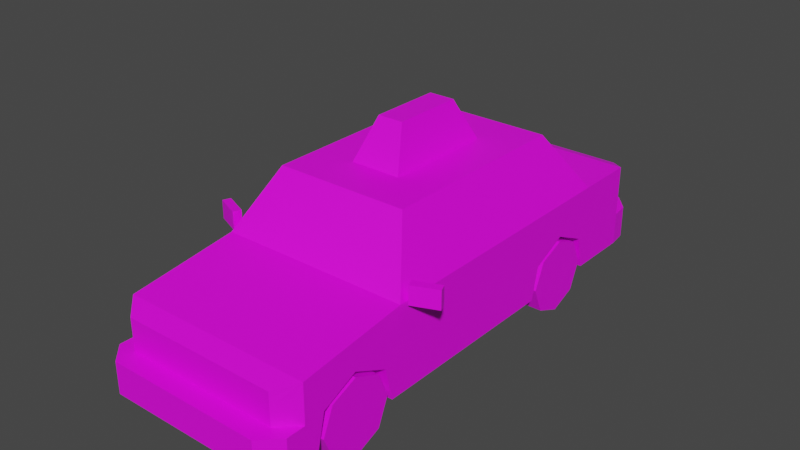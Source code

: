 # Source: Veh_Taxi.blend  (saved by Blender 2.90.8; exported with 4.5.12 LTS)
import bpy
from mathutils import Matrix  # noqa: F401  (used for matrix-valued properties, if any)

bpy.ops.wm.read_factory_settings(use_empty=True)
scene = bpy.context.scene
scene.name = 'Scene'

# ---- collections
col_collection = bpy.data.collections.new('Collection'); scene.collection.children.link(col_collection)

# ---- images (referenced by path relative to the original .blend; pixels are not part of the script)
import os
ASSET_DIR = os.environ.get("B2B_ASSET_DIR", "")  # directory of the original .blend (textures are referenced by path, not embedded)
HERE = os.path.dirname(os.path.abspath(__file__))  # packed textures are extracted next to this script under _unpacked/

def load_image(name, relpath, width, height, colorspace="sRGB"):
    """Load a texture the original file referenced (path relative to the .blend, or extracted next to this script)."""
    p = next((c for c in (os.path.join(HERE, relpath), os.path.join(ASSET_DIR, relpath)) if relpath and os.path.exists(c)), "")
    if p:
        img = bpy.data.images.load(p, check_existing=True)
        img.name = name
    else:  # same state as the original file: an image datablock whose file is absent (Cycles renders it pink)
        img = bpy.data.images.new(name, width, height)
        img.source = "FILE"
        img.filepath = "//" + (relpath or name)
    img.colorspace_settings.name = colorspace
    return img
img_city_vehicles_pallete_png_034 = load_image('city_vehicles_pallete.png.034', 'city_vehicles_pallete.png', 1024, 1024, 'sRGB')

# ---- materials (node trees are filled in below, after node groups)
mat_material_035 = bpy.data.materials.new('Material.035')
mat_material_035.use_transparent_shadow = False

# ---- material node trees
mat_material_035.use_nodes = True; mat_material_035.node_tree.nodes.clear()
_N = mat_material_035.node_tree.nodes; _L = mat_material_035.node_tree.links
n0 = _N.new('ShaderNodeBsdfPrincipled'); n0.name = 'Principled BSDF'; n0.location = (10, 300)
n0.distribution = 'GGX'
n0.subsurface_method = 'BURLEY'
n0.inputs[3].default_value = 1.45
n0.inputs[27].default_value = (0.0, 0.0, 0.0, 1.0)
n0.inputs[28].default_value = 1.0
n1 = _N.new('ShaderNodeOutputMaterial'); n1.name = 'Material Output'; n1.location = (300, 300)
n2 = _N.new('ShaderNodeTexImage'); n2.name = 'Image Texture'; n2.location = (-302, 88)
n2.image = img_city_vehicles_pallete_png_034
n2.interpolation = 'Closest'
_L.new(n0.outputs[0], n1.inputs[0])
_L.new(n2.outputs[0], n0.inputs[0])
n1.is_active_output = True

# ---- world
world_world = bpy.data.worlds.new('World'); scene.world = world_world
world_world.use_nodes = True; world_world.node_tree.nodes.clear()
_N = world_world.node_tree.nodes; _L = world_world.node_tree.links
n0 = _N.new('ShaderNodeOutputWorld'); n0.name = 'World Output'; n0.location = (300, 300)
n1 = _N.new('ShaderNodeBackground'); n1.name = 'Background'; n1.location = (10, 300)
n1.inputs[0].default_value = (0.05088, 0.05088, 0.05088, 1.0)
_L.new(n1.outputs[0], n0.inputs[0])
n0.is_active_output = True
world_world.color = (0.05088, 0.05088, 0.05088)
world_world.use_sun_shadow = False
world_world.sun_shadow_jitter_overblur = 0.0

# ---- meshes
me_plane_181 = bpy.data.meshes.new('Plane.181')
me_plane_181.from_pydata([(0.3232, 0.4233, 0.3099), (0.3232, 0.5976, 0.3917), (0.3232, 0.7718, 0.3099), (0.3232, -0.9888, 0.3099), (0.3232, -0.8145, 0.3917), (0.3232, -0.6402, 0.3099), (0.437, -0.5375, 0.5838), (0.4743, -0.5521, 0.1466), (0.4743, 0.82, 0.5607), (0.4743, 0.82, 0.1466), (0.3157, -0.382, 0.8299), (0.3303, 0.62, 0.853), (0.4743, 1.122, 0.5607), (0.3859, 1.211, 0.5304), (0.3859, 1.211, 0.1466), (0.4743, 1.122, 0.1466), (0.3863, -1.176, 0.4597), (0.4743, -1.089, 0.4925), (0.4743, -1.089, 0.1466), (0.3863, -1.176, 0.1466), (0.4743, 1.122, 0.3075), (0.3859, 1.211, 0.3075), (0.4622, 1.212, 0.1466), (0.3859, 1.3, 0.1466), (0.4622, 1.212, 0.3075), (0.3859, 1.3, 0.3075), (0.4743, -1.089, 0.3018), (0.3863, -1.176, 0.3018), (0.3863, -1.271, 0.3018), (0.3863, -1.271, 0.1466), (0.4743, -1.183, 0.1466), (0.4743, -1.183, 0.3018), (0.3303, -0.3675, 0.853), (0.4743, -0.5521, 0.5607), (0.4743, -0.8145, 0.3917), (0.4743, -0.6402, 0.3099), (0.4743, -0.9888, 0.3099), (0.3232, -0.8145, 0.1466), (0.3232, -0.6031, 0.1466), (0.4743, -0.6031, 0.1466), (0.3232, -1.026, 0.1466), (0.4743, -1.026, 0.1466), (0.4743, 0.5976, 0.3917), (0.4743, 0.7718, 0.3099), (0.4743, 0.4233, 0.3099), (0.3232, 0.5976, 0.1466), (0.3232, 0.809, 0.1466), (0.4743, 0.809, 0.1466), (0.3232, 0.3862, 0.1466), (0.4743, 0.3862, 0.1466), (0.3863, -1.176, 0.422), (0.3863, -1.176, 0.3464), (0.2288, -1.176, 0.422), (0.1961, -1.176, 0.3464), (0.1902, -1.176, 0.422), (0.1754, -1.176, 0.3464), (0.4365, -1.126, 0.422), (0.4365, -1.126, 0.3464), (0.4743, 0.5748, 0.5607), (0.3303, 0.3967, 0.853), (0.4743, 0.01228, 0.5607), (0.3303, 0.06276, 0.853), (0.4618, -0.51, 0.5861), (0.4618, -0.003836, 0.5861), (0.3428, 0.03789, 0.8276), (0.3428, -0.3574, 0.8276), (0.3428, 0.08131, 0.8276), (0.4618, 0.03959, 0.5861), (0.4618, 0.5312, 0.5861), (0.3428, 0.3841, 0.8276), (0.3154, 0.6352, 0.8308), (0.4376, 0.8049, 0.5829), (0.4743, 0.01228, 0.1466), (0.3859, 1.211, 0.3598), (0.3859, 1.211, 0.4915), (0.2919, 1.211, 0.4408), (0.2919, 1.211, 0.3598), (0.4308, 1.166, 0.3598), (0.4308, 1.166, 0.4915), (0.2919, 1.211, 0.3923), (0.4308, 1.166, 0.3923), (0.3859, 1.211, 0.3923), (0.05379, 1.211, 0.4501), (0.05379, 1.211, 0.3786), (0.1758, 1.211, 0.4605), (0.1129, 1.211, 0.366), (0.4092, -1.154, 0.422), (0.4092, -1.154, 0.3464), (0.4743, 0.01228, 0.3678), (0.4743, 0.01228, 0.3066), (0.4743, 0.3707, 0.3678), (0.4743, 0.3707, 0.3066), (0.4743, -0.5342, 0.3678), (0.4743, -0.5342, 0.3058), (0.06675, -1.271, 0.2691), (0.06675, -1.271, 0.1872), (-0.3232, 0.4233, 0.3099), (-0.3232, 0.5976, 0.3917), (-0.3232, 0.7718, 0.3099), (-0.3232, -0.9888, 0.3099), (-0.3232, -0.8145, 0.3917), (-0.3232, -0.6402, 0.3099), (-0.437, -0.5375, 0.5838), (-0.4743, -0.5521, 0.1466), (-0.4743, 0.82, 0.5607), (-0.4743, 0.82, 0.1466), (-0.3157, -0.382, 0.8299), (-0.3303, 0.62, 0.853), (0.0, -0.5521, 0.5607), (0.0, -0.3675, 0.853), (0.0, 0.82, 0.5607), (0.0, 1.211, 0.5304), (0.0, 0.62, 0.853), (0.0, 1.211, 0.1466), (0.0, -1.176, 0.4597), (0.0, -1.176, 0.1466), (0.0, -0.5521, 0.1466), (0.0, 0.82, 0.1466), (-0.4743, 1.122, 0.5607), (-0.3859, 1.211, 0.5304), (-0.3859, 1.211, 0.1466), (-0.4743, 1.122, 0.1466), (-0.3863, -1.176, 0.4597), (-0.4743, -1.089, 0.4925), (-0.4743, -1.089, 0.1466), (-0.3863, -1.176, 0.1466), (-0.4743, 1.122, 0.3075), (-0.3859, 1.211, 0.3075), (0.0, 1.211, 0.3075), (-0.4622, 1.212, 0.1466), (-0.3859, 1.3, 0.1466), (-0.4622, 1.212, 0.3075), (0.0, 1.3, 0.1466), (-0.3859, 1.3, 0.3075), (0.0, 1.3, 0.3075), (0.0, -1.176, 0.3018), (-0.4743, -1.089, 0.3018), (-0.3863, -1.176, 0.3018), (0.0, -1.271, 0.3018), (0.0, -1.271, 0.1466), (-0.3863, -1.271, 0.3018), (-0.3863, -1.271, 0.1466), (-0.4743, -1.183, 0.1466), (-0.4743, -1.183, 0.3018), (0.0, -1.089, 0.4925), (-0.3303, -0.3675, 0.853), (-0.4743, -0.5521, 0.5607), (0.0, -0.382, 0.8299), (0.0, -0.5375, 0.5838), (0.0, 1.122, 0.5607), (-0.4743, -0.8145, 0.3917), (-0.4743, -0.6402, 0.3099), (-0.4743, -0.9888, 0.3099), (-0.3232, -0.8145, 0.1466), (-0.3232, -0.6031, 0.1466), (-0.4743, -0.6031, 0.1466), (-0.3232, -1.026, 0.1466), (-0.4743, -1.026, 0.1466), (-0.4743, 0.5976, 0.3917), (-0.4743, 0.7718, 0.3099), (-0.4743, 0.4233, 0.3099), (-0.3232, 0.5976, 0.1466), (-0.3232, 0.809, 0.1466), (-0.4743, 0.809, 0.1466), (-0.3232, 0.3862, 0.1466), (-0.4743, 0.3862, 0.1466), (-0.3863, -1.176, 0.422), (-0.3863, -1.176, 0.3464), (-0.2288, -1.176, 0.422), (-0.1961, -1.176, 0.3464), (0.0, -1.176, 0.422), (0.0, -1.176, 0.3464), (-0.1902, -1.176, 0.422), (-0.1754, -1.176, 0.3464), (-0.4365, -1.126, 0.422), (-0.4365, -1.126, 0.3464), (-0.4743, 0.5748, 0.5607), (-0.3303, 0.3967, 0.853), (-0.4743, 0.01228, 0.5607), (-0.3303, 0.06276, 0.853), (-0.4618, -0.51, 0.5861), (-0.4618, -0.003836, 0.5861), (-0.3428, 0.03789, 0.8276), (-0.3428, -0.3574, 0.8276), (-0.3428, 0.08131, 0.8276), (-0.4618, 0.03959, 0.5861), (-0.4618, 0.5312, 0.5861), (-0.3428, 0.3841, 0.8276), (-0.3154, 0.6352, 0.8308), (-0.4376, 0.8049, 0.5829), (0.0, 0.8049, 0.5829), (0.0, 0.6352, 0.8308), (-0.4743, 0.01228, 0.1466), (-0.3859, 1.211, 0.3598), (-0.3859, 1.211, 0.4915), (-0.2919, 1.211, 0.4408), (-0.2919, 1.211, 0.3598), (-0.4308, 1.166, 0.3598), (-0.4308, 1.166, 0.4915), (-0.2919, 1.211, 0.3923), (-0.4308, 1.166, 0.3923), (-0.3859, 1.211, 0.3923), (-6.281e-10, 1.211, 0.3786), (-6.281e-10, 1.211, 0.4501), (-0.05379, 1.211, 0.4501), (-0.05379, 1.211, 0.3786), (0.0, 1.211, 0.4605), (0.0, 1.211, 0.366), (-0.1758, 1.211, 0.4605), (-0.1129, 1.211, 0.366), (-0.4092, -1.154, 0.422), (-0.4092, -1.154, 0.3464), (-0.4743, 0.01228, 0.3678), (-0.4743, 0.01228, 0.3066), (-0.4743, 0.3707, 0.3678), (-0.4743, 0.3707, 0.3066), (-0.4743, -0.5342, 0.3678), (-0.4743, -0.5342, 0.3058), (0.0, -1.271, 0.2691), (0.0, -1.271, 0.1872), (-0.06675, -1.271, 0.2691), (-0.06675, -1.271, 0.1872), (-0.1265, -0.1506, 0.8508), (-0.06342, -0.04859, 1.052), (-0.1265, 0.4032, 0.8508), (-0.06342, 0.3012, 1.052), (0.1265, -0.1506, 0.8508), (0.06342, -0.04859, 1.052), (0.1265, 0.4032, 0.8508), (0.06342, 0.3012, 1.052), (-0.4899, -0.5238, 0.5516), (-0.4899, -0.5238, 0.6416), (-0.4745, -0.4863, 0.5516), (-0.4745, -0.4863, 0.6416), (-0.6115, -0.4738, 0.5516), (-0.6115, -0.4738, 0.6416), (-0.5961, -0.4363, 0.5516), (-0.5961, -0.4363, 0.6416), (0.4899, -0.5238, 0.5516), (0.4899, -0.5238, 0.6416), (0.4745, -0.4863, 0.5516), (0.4745, -0.4863, 0.6416), (0.6115, -0.4738, 0.5516), (0.6115, -0.4738, 0.6416), (0.5961, -0.4363, 0.5516), (0.5961, -0.4363, 0.6416)], [], [(0, 1, 42, 44), (1, 2, 43, 42), (2, 46, 47, 43), (3, 4, 34, 36), (4, 5, 35, 34), (5, 38, 39, 35), (26, 27, 28, 31), (33, 7, 72, 89, 93, 92, 88, 60), (12, 13, 111, 149), (62, 63, 64, 65), (6, 10, 147, 148), (32, 61, 59, 11, 112, 109), (17, 26, 18, 41, 36, 34, 35, 39, 7, 33), (70, 71, 190, 191), (14, 15, 9, 117, 113), (8, 9, 15, 20, 12), (9, 47, 46, 45, 48, 49, 72, 7, 116, 117), (21, 20, 24, 25), (13, 74, 75, 79, 76, 73, 21, 128, 207, 85, 84, 206, 111), (16, 50, 86, 56, 57, 87, 51, 27, 26, 17), (17, 33, 108, 144), (20, 21, 73, 77, 80, 78, 74, 13, 12), (20, 15, 22, 24), (23, 25, 24, 22), (134, 25, 23, 132), (15, 14, 23, 22), (128, 21, 25, 134), (14, 113, 132, 23), (29, 28, 138, 218, 94, 95, 219, 139), (115, 19, 29, 139), (135, 27, 51, 53, 52, 50, 16, 114, 170, 54, 55, 171), (31, 28, 29, 30), (18, 26, 31, 30), (27, 135, 138, 28), (19, 18, 30, 29), (16, 17, 144, 114), (10, 6, 33, 32), (147, 10, 32, 109), (6, 148, 108, 33), (8, 12, 149, 110), (37, 3, 40), (37, 4, 3), (37, 5, 4), (40, 3, 36, 41), (38, 5, 37), (45, 0, 48), (45, 1, 0), (45, 2, 1), (48, 0, 44, 49), (46, 2, 45), (7, 39, 38, 37, 40, 41, 18, 19, 115, 116), (50, 52, 53, 51), (171, 55, 54, 170), (51, 87, 86, 50), (59, 58, 8, 11), (66, 67, 68, 69), (33, 60, 63, 62), (60, 61, 64, 63), (61, 32, 65, 64), (32, 33, 62, 65), (61, 60, 67, 66), (60, 58, 68, 67), (58, 59, 69, 68), (59, 61, 66, 69), (11, 8, 71, 70), (8, 110, 190, 71), (112, 11, 70, 191), (60, 88, 90, 91, 89, 72, 49, 44, 42, 43, 47, 9, 8, 58), (73, 76, 79, 81), (74, 78, 80, 81), (81, 79, 75, 74), (81, 80, 77, 73), (203, 82, 83, 202), (206, 84, 85, 207, 202, 83, 82, 203), (86, 87, 57, 56), (89, 91, 90, 88), (88, 92, 93, 89), (219, 95, 94, 218), (96, 160, 158, 97), (97, 158, 159, 98), (98, 159, 163, 162), (99, 152, 150, 100), (100, 150, 151, 101), (101, 151, 155, 154), (136, 143, 140, 137), (146, 178, 212, 216, 217, 213, 192, 103), (118, 149, 111, 119), (180, 183, 182, 181), (102, 148, 147, 106), (145, 109, 112, 107, 177, 179), (123, 146, 103, 155, 151, 150, 152, 157, 124, 136), (188, 191, 190, 189), (120, 113, 117, 105, 121), (104, 118, 126, 121, 105), (105, 117, 116, 103, 192, 165, 164, 161, 162, 163), (127, 133, 131, 126), (119, 111, 206, 208, 209, 207, 128, 127, 193, 196, 199, 195, 194), (122, 123, 136, 137, 167, 211, 175, 174, 210, 166), (123, 144, 108, 146), (126, 118, 119, 194, 198, 200, 197, 193, 127), (126, 131, 129, 121), (130, 129, 131, 133), (134, 132, 130, 133), (121, 129, 130, 120), (128, 134, 133, 127), (120, 130, 132, 113), (141, 139, 219, 221, 220, 218, 138, 140), (115, 139, 141, 125), (135, 171, 173, 172, 170, 114, 122, 166, 168, 169, 167, 137), (143, 142, 141, 140), (124, 142, 143, 136), (137, 140, 138, 135), (125, 141, 142, 124), (122, 114, 144, 123), (106, 145, 146, 102), (147, 109, 145, 106), (102, 146, 108, 148), (104, 110, 149, 118), (153, 156, 99), (153, 99, 100), (153, 100, 101), (156, 157, 152, 99), (154, 153, 101), (161, 164, 96), (161, 96, 97), (161, 97, 98), (164, 165, 160, 96), (162, 161, 98), (103, 116, 115, 125, 124, 157, 156, 153, 154, 155), (166, 167, 169, 168), (171, 170, 172, 173), (167, 166, 210, 211), (177, 107, 104, 176), (184, 187, 186, 185), (146, 180, 181, 178), (178, 181, 182, 179), (179, 182, 183, 145), (145, 183, 180, 146), (179, 184, 185, 178), (178, 185, 186, 176), (176, 186, 187, 177), (177, 187, 184, 179), (107, 188, 189, 104), (104, 189, 190, 110), (112, 191, 188, 107), (178, 176, 104, 105, 163, 159, 158, 160, 165, 192, 213, 215, 214, 212), (193, 201, 199, 196), (194, 201, 200, 198), (201, 194, 195, 199), (201, 193, 197, 200), (203, 202, 205, 204), (206, 203, 204, 205, 202, 207, 209, 208), (210, 174, 175, 211), (213, 212, 214, 215), (212, 213, 217, 216), (219, 218, 220, 221), (222, 223, 225, 224), (224, 225, 229, 228), (228, 229, 227, 226), (226, 227, 223, 222), (224, 228, 226, 222), (229, 225, 223, 227), (230, 232, 233, 231), (232, 236, 237, 233), (236, 234, 235, 237), (234, 230, 231, 235), (232, 230, 234, 236), (237, 235, 231, 233), (238, 239, 241, 240), (240, 241, 245, 244), (244, 245, 243, 242), (242, 243, 239, 238), (240, 244, 242, 238), (245, 241, 239, 243)])
_uv = me_plane_181.uv_layers.new(name='UVMap')
_uv.uv.foreach_set('vector', [0.2283, 0.04167, 0.2283, 0.04045, 0.2294, 0.04045, 0.2294, 0.04167, 0.2283, 0.04045, 0.2283, 0.03922, 0.2294, 0.03922, 0.2294, 0.04045, 0.2093, 0.05338, 0.2093, 0.05449, 0.2083, 0.05449, 0.2083, 0.05338, 0.2054, 0.05429, 0.2054, 0.05306, 0.2064, 0.05306, 0.2064, 0.05429, 0.2054, 0.05306, 0.2054, 0.05183, 0.2064, 0.05183, 0.2064, 0.05306, 0.2152, 0.05329, 0.2152, 0.0544, 0.2141, 0.0544, 0.2141, 0.05329, 0.1584, 0.03403, 0.1589, 0.03352, 0.1594, 0.03352, 0.1589, 0.03403, 0.9848, 0.577, 0.9821, 0.577, 0.9821, 0.5734, 0.9832, 0.5734, 0.9832, 0.5769, 0.9836, 0.5769, 0.9836, 0.5734, 0.9848, 0.5734, 0.9886, 0.5776, 0.9892, 0.5781, 0.9892, 0.5806, 0.9886, 0.5806, 0.1146, 0.05518, 0.1146, 0.05148, 0.1164, 0.05117, 0.1164, 0.05406, 0.1215, 0.06276, 0.1196, 0.06187, 0.1196, 0.05956, 0.1215, 0.05956, 0.9867, 0.5714, 0.9867, 0.5687, 0.9867, 0.5665, 0.9867, 0.5651, 0.9888, 0.5651, 0.9888, 0.5714, 0.9844, 0.5805, 0.9831, 0.5805, 0.9821, 0.5805, 0.9821, 0.5801, 0.9832, 0.5798, 0.9837, 0.5787, 0.9832, 0.5776, 0.9821, 0.5774, 0.9821, 0.577, 0.9848, 0.577, 0.1213, 0.05032, 0.123, 0.04943, 0.123, 0.05263, 0.1213, 0.05263, 0.206, 0.0473, 0.2054, 0.04667, 0.2054, 0.04454, 0.2087, 0.04454, 0.2087, 0.0473, 0.9848, 0.5682, 0.9821, 0.5682, 0.9821, 0.5662, 0.9832, 0.5662, 0.9848, 0.5662, 0.2054, 0.04454, 0.2054, 0.04446, 0.2064, 0.04446, 0.2064, 0.04297, 0.2064, 0.04148, 0.2054, 0.04148, 0.2054, 0.03885, 0.2054, 0.03487, 0.2087, 0.03487, 0.2087, 0.04454, 0.1615, 0.05105, 0.1621, 0.05163, 0.1615, 0.05155, 0.1609, 0.05105, 0.9911, 0.5651, 0.9914, 0.5651, 0.9917, 0.5657, 0.992, 0.5657, 0.9922, 0.5657, 0.9922, 0.5651, 0.9925, 0.5651, 0.9925, 0.5676, 0.9922, 0.5676, 0.9922, 0.5668, 0.9916, 0.5664, 0.9916, 0.5676, 0.9911, 0.5676, 0.9842, 0.5811, 0.9839, 0.5811, 0.9839, 0.5809, 0.9839, 0.5807, 0.9834, 0.5807, 0.9834, 0.5809, 0.9835, 0.5811, 0.9832, 0.5811, 0.9831, 0.5805, 0.9844, 0.5805, 0.9901, 0.5776, 0.9867, 0.5776, 0.9867, 0.5745, 0.9901, 0.5745, 0.9832, 0.5662, 0.9832, 0.5656, 0.9835, 0.5656, 0.9835, 0.5659, 0.9837, 0.5659, 0.9844, 0.5659, 0.9844, 0.5656, 0.9846, 0.5656, 0.9848, 0.5662, 0.1517, 0.03415, 0.1507, 0.03415, 0.1507, 0.03357, 0.1518, 0.03357, 0.1508, 0.033, 0.1518, 0.033, 0.1518, 0.03357, 0.1507, 0.03357, 0.1417, 0.0521, 0.1417, 0.04961, 0.1427, 0.04961, 0.1427, 0.0521, 0.2054, 0.04667, 0.206, 0.0473, 0.206, 0.04793, 0.2055, 0.04731, 0.1615, 0.04856, 0.1615, 0.05105, 0.1609, 0.05105, 0.1609, 0.04856, 0.206, 0.0473, 0.2087, 0.0473, 0.2087, 0.04793, 0.206, 0.04793, 0.144, 0.03222, 0.1449, 0.03222, 0.1449, 0.03445, 0.1447, 0.03445, 0.1447, 0.03377, 0.1444, 0.03377, 0.1444, 0.03445, 0.144, 0.03445, 0.2087, 0.03047, 0.206, 0.03047, 0.206, 0.0298, 0.2087, 0.0298, 0.9742, 0.5842, 0.9742, 0.5817, 0.9744, 0.5817, 0.9744, 0.5829, 0.9749, 0.5827, 0.9749, 0.5817, 0.9752, 0.5817, 0.9752, 0.5842, 0.9749, 0.5842, 0.9749, 0.5829, 0.9744, 0.583, 0.9744, 0.5842, 0.1512, 0.03172, 0.1512, 0.03222, 0.1503, 0.03222, 0.1503, 0.03172, 0.1503, 0.03117, 0.1512, 0.03117, 0.1512, 0.03172, 0.1503, 0.03172, 0.1589, 0.03352, 0.1589, 0.03129, 0.1594, 0.03129, 0.1594, 0.03352, 0.206, 0.03047, 0.2054, 0.03109, 0.2054, 0.03042, 0.206, 0.0298, 0.9907, 0.577, 0.9901, 0.5776, 0.9901, 0.5745, 0.9907, 0.5745, 0.9894, 0.5827, 0.991, 0.5834, 0.9912, 0.5837, 0.9892, 0.5828, 0.9894, 0.5806, 0.9894, 0.5827, 0.9892, 0.5828, 0.9892, 0.5806, 0.991, 0.5834, 0.991, 0.5806, 0.9912, 0.5806, 0.9912, 0.5837, 0.9867, 0.5776, 0.9886, 0.5776, 0.9886, 0.5806, 0.9867, 0.5806, 0.2137, 0.0518, 0.2126, 0.05057, 0.2137, 0.05031, 0.2137, 0.0518, 0.212, 0.0518, 0.2126, 0.05057, 0.2137, 0.0518, 0.2126, 0.05303, 0.212, 0.0518, 0.2283, 0.03639, 0.2283, 0.03524, 0.2294, 0.03524, 0.2294, 0.03639, 0.2137, 0.05329, 0.2126, 0.05303, 0.2137, 0.0518, 0.2154, 0.0518, 0.2143, 0.05057, 0.2154, 0.05031, 0.2154, 0.0518, 0.2137, 0.0518, 0.2143, 0.05057, 0.2154, 0.0518, 0.2143, 0.05303, 0.2137, 0.0518, 0.2294, 0.04167, 0.2294, 0.04283, 0.2283, 0.04283, 0.2283, 0.04167, 0.2154, 0.05329, 0.2143, 0.05303, 0.2154, 0.0518, 0.2054, 0.03487, 0.2054, 0.03451, 0.2064, 0.03451, 0.2064, 0.03302, 0.2064, 0.03153, 0.2054, 0.03153, 0.2054, 0.03109, 0.206, 0.03047, 0.2087, 0.03047, 0.2087, 0.03487, 0.9741, 0.5075, 0.9741, 0.5093, 0.9733, 0.5097, 0.9733, 0.5075, 0.1204, 0.04926, 0.1204, 0.04227, 0.1234, 0.04168, 0.1234, 0.04926, 0.9897, 0.5064, 0.9896, 0.5061, 0.9905, 0.5061, 0.9905, 0.5064, 0.9867, 0.5709, 0.9848, 0.5698, 0.9848, 0.5682, 0.9867, 0.5695, 0.1164, 0.05085, 0.1146, 0.05116, 0.1146, 0.04757, 0.1164, 0.04864, 0.9848, 0.577, 0.9848, 0.5734, 0.985, 0.5735, 0.985, 0.5768, 0.9848, 0.5734, 0.9867, 0.5731, 0.9865, 0.5732, 0.985, 0.5735, 0.9867, 0.5731, 0.9867, 0.5758, 0.9865, 0.5758, 0.9865, 0.5732, 0.9867, 0.5758, 0.9848, 0.577, 0.985, 0.5768, 0.9865, 0.5758, 0.9867, 0.5731, 0.9848, 0.5734, 0.985, 0.5732, 0.9865, 0.5729, 0.9848, 0.5734, 0.9848, 0.5698, 0.985, 0.57, 0.985, 0.5732, 0.9848, 0.5698, 0.9867, 0.5709, 0.9865, 0.571, 0.985, 0.57, 0.9867, 0.5709, 0.9867, 0.5731, 0.9865, 0.5729, 0.9865, 0.571, 0.9907, 0.5724, 0.9925, 0.5714, 0.9924, 0.5717, 0.9908, 0.5725, 0.9925, 0.5714, 0.9925, 0.5745, 0.9924, 0.5745, 0.9924, 0.5717, 0.9907, 0.5745, 0.9907, 0.5724, 0.9908, 0.5725, 0.9908, 0.5745, 0.9848, 0.5734, 0.9836, 0.5734, 0.9836, 0.5711, 0.9832, 0.5711, 0.9832, 0.5734, 0.9821, 0.5734, 0.9821, 0.571, 0.9832, 0.5707, 0.9837, 0.5696, 0.9832, 0.5685, 0.9821, 0.5682, 0.9821, 0.5682, 0.9848, 0.5682, 0.9848, 0.5698, 0.8877, 0.5774, 0.8877, 0.5783, 0.8874, 0.5783, 0.8874, 0.5774, 0.9075, 0.5583, 0.9074, 0.5589, 0.906, 0.5589, 0.9061, 0.5583, 0.924, 0.557, 0.924, 0.5583, 0.9233, 0.5583, 0.9226, 0.557, 0.875, 0.5783, 0.875, 0.5787, 0.8747, 0.5787, 0.8747, 0.5783, 0.5143, 0.04099, 0.5143, 0.03023, 0.5196, 0.03023, 0.5196, 0.04099, 0.4125, 0.9485, 0.4125, 0.9349, 0.4198, 0.9398, 0.4198, 0.9485, 0.418, 0.9485, 0.418, 0.9408, 0.4142, 0.9408, 0.4142, 0.9485, 0.8866, 0.5895, 0.8858, 0.5895, 0.8858, 0.5893, 0.8866, 0.5893, 0.1598, 0.04534, 0.1598, 0.03837, 0.161, 0.03837, 0.161, 0.04534, 0.161, 0.04534, 0.161, 0.05595, 0.1598, 0.05595, 0.1598, 0.04534, 0.5102, 0.0439, 0.5102, 0.03484, 0.5143, 0.03484, 0.5143, 0.0439, 0.2283, 0.03278, 0.2294, 0.03278, 0.2294, 0.03401, 0.2283, 0.03401, 0.2283, 0.03401, 0.2294, 0.03401, 0.2294, 0.03524, 0.2283, 0.03524, 0.2071, 0.05337, 0.2082, 0.05337, 0.2082, 0.05448, 0.2071, 0.05448, 0.2294, 0.03922, 0.2283, 0.03922, 0.2283, 0.03799, 0.2294, 0.03799, 0.2294, 0.03799, 0.2283, 0.03799, 0.2283, 0.03676, 0.2294, 0.03676, 0.213, 0.05329, 0.2141, 0.05329, 0.2141, 0.0544, 0.213, 0.0544, 0.1584, 0.02855, 0.1589, 0.02855, 0.1594, 0.02906, 0.1589, 0.02906, 0.9802, 0.5697, 0.9802, 0.5734, 0.979, 0.5734, 0.979, 0.5698, 0.9786, 0.5698, 0.9786, 0.5734, 0.9776, 0.5734, 0.9776, 0.5697, 0.9886, 0.5837, 0.9886, 0.5806, 0.9892, 0.5806, 0.9892, 0.5831, 0.1094, 0.04751, 0.1112, 0.04862, 0.1112, 0.05151, 0.1094, 0.05121, 0.1215, 0.05637, 0.1215, 0.05956, 0.1196, 0.05956, 0.1196, 0.05725, 0.9909, 0.5714, 0.9888, 0.5714, 0.9888, 0.5651, 0.9909, 0.5651, 0.9909, 0.5665, 0.9909, 0.5687, 0.9798, 0.5662, 0.9802, 0.5697, 0.9776, 0.5697, 0.9776, 0.5694, 0.9786, 0.5691, 0.9791, 0.568, 0.9786, 0.5669, 0.9776, 0.5666, 0.9776, 0.5662, 0.9786, 0.5662, 0.1213, 0.05493, 0.1213, 0.05263, 0.123, 0.05263, 0.123, 0.05583, 0.2114, 0.0473, 0.2087, 0.0473, 0.2087, 0.04454, 0.212, 0.04454, 0.212, 0.04667, 0.9802, 0.5786, 0.9802, 0.5805, 0.9786, 0.5805, 0.9776, 0.5805, 0.9776, 0.5786, 0.212, 0.04454, 0.2087, 0.04454, 0.2087, 0.03487, 0.212, 0.03487, 0.212, 0.03885, 0.212, 0.04148, 0.2109, 0.04148, 0.2109, 0.04297, 0.2109, 0.04446, 0.212, 0.04446, 0.1615, 0.04607, 0.1609, 0.04607, 0.1615, 0.04558, 0.1621, 0.0455, 0.9911, 0.57, 0.9911, 0.5676, 0.9916, 0.5676, 0.9916, 0.5687, 0.9922, 0.5683, 0.9922, 0.5676, 0.9925, 0.5676, 0.9925, 0.57, 0.9922, 0.57, 0.9922, 0.5694, 0.992, 0.5694, 0.9917, 0.5694, 0.9914, 0.57, 0.9796, 0.5657, 0.9798, 0.5662, 0.9786, 0.5662, 0.9786, 0.5657, 0.9789, 0.5657, 0.9789, 0.5658, 0.9789, 0.566, 0.9793, 0.566, 0.9794, 0.5658, 0.9794, 0.5657, 0.9901, 0.5714, 0.9901, 0.5745, 0.9867, 0.5745, 0.9867, 0.5714, 0.9925, 0.5706, 0.9909, 0.5706, 0.9911, 0.57, 0.9914, 0.57, 0.9914, 0.5703, 0.992, 0.5703, 0.9922, 0.5703, 0.9922, 0.57, 0.9925, 0.57, 0.1472, 0.04846, 0.1472, 0.04904, 0.1462, 0.04904, 0.1461, 0.04846, 0.1462, 0.04961, 0.1462, 0.04904, 0.1472, 0.04904, 0.1472, 0.04961, 0.1417, 0.0521, 0.1427, 0.0521, 0.1427, 0.05459, 0.1417, 0.05459, 0.212, 0.04667, 0.2119, 0.04731, 0.2114, 0.04793, 0.2114, 0.0473, 0.1615, 0.04856, 0.1609, 0.04856, 0.1609, 0.04607, 0.1615, 0.04607, 0.2114, 0.0473, 0.2114, 0.04793, 0.2087, 0.04793, 0.2087, 0.0473, 0.144, 0.03668, 0.144, 0.03445, 0.1444, 0.03445, 0.1444, 0.03513, 0.1447, 0.03513, 0.1447, 0.03445, 0.1449, 0.03445, 0.1449, 0.03668, 0.2087, 0.03047, 0.2087, 0.0298, 0.2114, 0.0298, 0.2114, 0.03047, 0.9742, 0.5842, 0.9744, 0.5842, 0.9744, 0.5853, 0.9749, 0.5854, 0.9749, 0.5842, 0.9752, 0.5842, 0.9752, 0.5867, 0.9749, 0.5867, 0.9749, 0.5856, 0.9744, 0.5854, 0.9744, 0.5867, 0.9742, 0.5867, 0.1471, 0.01789, 0.1462, 0.01789, 0.1462, 0.01738, 0.1471, 0.01738, 0.1462, 0.01844, 0.1462, 0.01789, 0.1471, 0.01789, 0.1471, 0.01844, 0.1589, 0.02906, 0.1594, 0.02906, 0.1594, 0.03129, 0.1589, 0.03129, 0.2114, 0.03047, 0.2114, 0.0298, 0.212, 0.03042, 0.212, 0.03109, 0.9907, 0.572, 0.9907, 0.5745, 0.9901, 0.5745, 0.9901, 0.5714, 0.9894, 0.5786, 0.9892, 0.5785, 0.9912, 0.5776, 0.991, 0.5778, 0.9894, 0.5806, 0.9892, 0.5806, 0.9892, 0.5785, 0.9894, 0.5786, 0.991, 0.5778, 0.9912, 0.5776, 0.9912, 0.5806, 0.991, 0.5806, 0.9867, 0.5837, 0.9867, 0.5806, 0.9886, 0.5806, 0.9886, 0.5837, 0.2298, 0.05162, 0.2298, 0.05311, 0.2286, 0.05285, 0.2298, 0.05162, 0.2286, 0.05285, 0.2281, 0.05162, 0.2298, 0.05162, 0.2281, 0.05162, 0.2286, 0.0504, 0.212, 0.05329, 0.213, 0.05329, 0.213, 0.05444, 0.212, 0.05444, 0.2298, 0.05013, 0.2298, 0.05162, 0.2286, 0.0504, 0.23, 0.03129, 0.23, 0.03278, 0.2289, 0.03252, 0.23, 0.03129, 0.2289, 0.03252, 0.2283, 0.03129, 0.23, 0.03129, 0.2283, 0.03129, 0.2289, 0.03006, 0.2281, 0.05311, 0.2291, 0.05311, 0.2291, 0.05427, 0.2281, 0.05427, 0.23, 0.0298, 0.23, 0.03129, 0.2289, 0.03006, 0.212, 0.03487, 0.2087, 0.03487, 0.2087, 0.03047, 0.2114, 0.03047, 0.212, 0.03109, 0.212, 0.03153, 0.2109, 0.03153, 0.2109, 0.03302, 0.2109, 0.03451, 0.212, 0.03451, 0.9741, 0.5166, 0.9733, 0.5166, 0.9733, 0.5143, 0.9741, 0.5147, 0.1204, 0.04926, 0.1234, 0.04926, 0.1234, 0.05685, 0.1204, 0.05626, 0.9814, 0.4784, 0.9822, 0.4784, 0.9822, 0.4787, 0.9813, 0.4787, 0.9821, 0.5758, 0.9821, 0.5773, 0.9802, 0.5786, 0.9802, 0.577, 0.1112, 0.05183, 0.1112, 0.05404, 0.1094, 0.05512, 0.1094, 0.05152, 0.9802, 0.5697, 0.9804, 0.57, 0.9804, 0.5732, 0.9802, 0.5734, 0.9802, 0.5734, 0.9804, 0.5732, 0.982, 0.5735, 0.9821, 0.5737, 0.9821, 0.5737, 0.982, 0.5735, 0.982, 0.571, 0.9821, 0.5709, 0.9821, 0.5709, 0.982, 0.571, 0.9804, 0.57, 0.9802, 0.5697, 0.9821, 0.5737, 0.982, 0.5738, 0.9804, 0.5735, 0.9802, 0.5734, 0.9802, 0.5734, 0.9804, 0.5735, 0.9804, 0.5767, 0.9802, 0.577, 0.9802, 0.577, 0.9804, 0.5767, 0.982, 0.5758, 0.9821, 0.5758, 0.9821, 0.5758, 0.982, 0.5758, 0.982, 0.5738, 0.9821, 0.5737, 0.9907, 0.5766, 0.9908, 0.5765, 0.9924, 0.5773, 0.9925, 0.5776, 0.9925, 0.5776, 0.9924, 0.5773, 0.9924, 0.5745, 0.9925, 0.5745, 0.9907, 0.5745, 0.9908, 0.5745, 0.9908, 0.5765, 0.9907, 0.5766, 0.9802, 0.5734, 0.9802, 0.577, 0.9802, 0.5786, 0.9776, 0.5786, 0.9776, 0.5785, 0.9786, 0.5783, 0.9791, 0.5771, 0.9786, 0.576, 0.9776, 0.5758, 0.9776, 0.5734, 0.9786, 0.5734, 0.9786, 0.5757, 0.979, 0.5757, 0.979, 0.5734, 0.8877, 0.5849, 0.8874, 0.5849, 0.8874, 0.584, 0.8877, 0.584, 0.9226, 0.5678, 0.924, 0.5678, 0.924, 0.5685, 0.9226, 0.5685, 0.924, 0.5678, 0.9226, 0.5678, 0.9233, 0.5665, 0.924, 0.5665, 0.8874, 0.5849, 0.8877, 0.5849, 0.8877, 0.5853, 0.8874, 0.5853, 0.5143, 0.04099, 0.5196, 0.04099, 0.5196, 0.05174, 0.5143, 0.05174, 0.4125, 0.9485, 0.4142, 0.9485, 0.4142, 0.9563, 0.418, 0.9563, 0.418, 0.9485, 0.4198, 0.9485, 0.4198, 0.9573, 0.4125, 0.9622, 0.8791, 0.5645, 0.879, 0.5648, 0.8782, 0.5648, 0.8783, 0.5645, 0.146, 0.04524, 0.1472, 0.04524, 0.1472, 0.05221, 0.146, 0.05221, 0.1472, 0.04524, 0.146, 0.04524, 0.146, 0.03462, 0.1472, 0.03462, 0.5102, 0.0439, 0.5143, 0.0439, 0.5143, 0.05296, 0.5102, 0.05296, 0.8064, 0.3508, 0.8045, 0.3498, 0.8045, 0.3465, 0.8064, 0.3455, 0.8063, 0.3532, 0.8045, 0.3526, 0.8045, 0.3514, 0.8063, 0.3508, 0.8282, 0.3537, 0.8263, 0.3528, 0.8263, 0.3494, 0.8282, 0.3485, 0.8132, 0.3511, 0.8112, 0.3505, 0.8112, 0.3493, 0.8132, 0.3487, 0.0, 0.7324, 0.07131, 0.7324, 0.07131, 0.8901, 4.082e-08, 0.8901, 0.8112, 0.3511, 0.8124, 0.3511, 0.8124, 0.3544, 0.8112, 0.3544, 0.1612, 0.05005, 0.1614, 0.05004, 0.1614, 0.05055, 0.1612, 0.05055, 0.1525, 0.06302, 0.1525, 0.06371, 0.152, 0.06371, 0.152, 0.06303, 0.1563, 0.0597, 0.1565, 0.0597, 0.1565, 0.0602, 0.1563, 0.06021, 0.1612, 0.05007, 0.1612, 0.05075, 0.1607, 0.05073, 0.1607, 0.05004, 0.1525, 0.06044, 0.1523, 0.06044, 0.1523, 0.0597, 0.1525, 0.0597, 0.1563, 0.0616, 0.1565, 0.0616, 0.1565, 0.06234, 0.1563, 0.06234, 0.1563, 0.06071, 0.1563, 0.06021, 0.1565, 0.06022, 0.1565, 0.06072, 0.1446, 0.06351, 0.1441, 0.0635, 0.1441, 0.06282, 0.1446, 0.06282, 0.1565, 0.06073, 0.1565, 0.06123, 0.1563, 0.06123, 0.1563, 0.06072, 0.1607, 0.05073, 0.1602, 0.05075, 0.1602, 0.05007, 0.1607, 0.05004, 0.1523, 0.06118, 0.1523, 0.06044, 0.1525, 0.06044, 0.1525, 0.06118, 0.1563, 0.06308, 0.1563, 0.06234, 0.1565, 0.06234, 0.1565, 0.06308])
me_plane_181.materials.append(mat_material_035)
me_plane_181.use_remesh_fix_poles = True
me_plane_181.use_remesh_preserve_attributes = False
me_plane_181.use_mirror_vertex_groups = False
me_plane_181.update()
me_plane_180 = bpy.data.meshes.new('Plane.180')
me_plane_180.from_pydata([(0.3687, -0.8145, 0.1834), (0.4743, -0.8145, 0.1834), (0.3687, -0.6321, 0.1834), (0.4743, -0.6321, 0.1834), (0.3687, -0.6856, 0.05443), (0.4743, -0.6856, 0.05443), (0.3687, -0.8145, 0.001014), (0.4743, -0.8145, 0.001014), (0.3687, -0.9434, 0.05443), (0.4743, -0.9434, 0.05443), (0.3687, -0.9969, 0.1834), (0.4743, -0.9969, 0.1834), (0.3687, -0.9434, 0.3123), (0.4743, -0.9434, 0.3123), (0.3687, -0.8145, 0.3657), (0.4743, -0.8145, 0.3657), (0.3687, -0.6856, 0.3123), (0.4743, -0.6856, 0.3123), (0.4743, -0.7316, 0.1005), (0.4743, -0.6972, 0.1834), (0.4743, -0.8145, 0.0661), (0.4743, -0.8974, 0.1005), (0.4743, -0.9318, 0.1834), (0.4743, -0.8974, 0.2663), (0.4743, -0.8145, 0.3006), (0.4743, -0.7316, 0.2663)], [], [(0, 2, 4), (1, 18, 19), (2, 3, 5, 4), (0, 4, 6), (1, 20, 18), (4, 5, 7, 6), (0, 6, 8), (1, 21, 20), (6, 7, 9, 8), (0, 8, 10), (1, 22, 21), (8, 9, 11, 10), (0, 10, 12), (1, 23, 22), (10, 11, 13, 12), (0, 12, 14), (1, 24, 23), (12, 13, 15, 14), (0, 14, 16), (1, 25, 24), (14, 15, 17, 16), (0, 16, 2), (1, 19, 25), (16, 17, 3, 2), (19, 18, 5, 3), (18, 20, 7, 5), (20, 21, 9, 7), (21, 22, 11, 9), (22, 23, 13, 11), (23, 24, 15, 13), (24, 25, 17, 15), (25, 19, 3, 17)])
_uv = me_plane_180.uv_layers.new(name='UVMap')
_uv.uv.foreach_set('vector', [0.1213, 0.04993, 0.1209, 0.04893, 0.1217, 0.04893, 0.2462, 0.04652, 0.2459, 0.04588, 0.2465, 0.04588, 0.1154, 0.05183, 0.116, 0.05183, 0.116, 0.0526, 0.1154, 0.0526, 0.1213, 0.04993, 0.1217, 0.04893, 0.1222, 0.04952, 0.2462, 0.04652, 0.2456, 0.04626, 0.2459, 0.04588, 0.1203, 0.05093, 0.1209, 0.05093, 0.1209, 0.05169, 0.1203, 0.05169, 0.1213, 0.04993, 0.1222, 0.04952, 0.1222, 0.05035, 0.2462, 0.04652, 0.2456, 0.04679, 0.2456, 0.04626, 0.1203, 0.05169, 0.1209, 0.05169, 0.1209, 0.05246, 0.1203, 0.05246, 0.1213, 0.04993, 0.1222, 0.05035, 0.1217, 0.05093, 0.2462, 0.04652, 0.2459, 0.04717, 0.2456, 0.04679, 0.1252, 0.04634, 0.1246, 0.04634, 0.1246, 0.04562, 0.1252, 0.04562, 0.1213, 0.04993, 0.1217, 0.05093, 0.1209, 0.05093, 0.2462, 0.04652, 0.2465, 0.04717, 0.2459, 0.04717, 0.1252, 0.04562, 0.1246, 0.04562, 0.1246, 0.04482, 0.1252, 0.04482, 0.1213, 0.04993, 0.1209, 0.05093, 0.1203, 0.05034, 0.2462, 0.04652, 0.2468, 0.04679, 0.2465, 0.04717, 0.1221, 0.05246, 0.1215, 0.05246, 0.1215, 0.05169, 0.1221, 0.05169, 0.1213, 0.04993, 0.1203, 0.05034, 0.1203, 0.04951, 0.2462, 0.04652, 0.2468, 0.04626, 0.2468, 0.04679, 0.1221, 0.05169, 0.1215, 0.05169, 0.1215, 0.05093, 0.1221, 0.05093, 0.1213, 0.04993, 0.1203, 0.04951, 0.1209, 0.04893, 0.2462, 0.04652, 0.2465, 0.04588, 0.2468, 0.04626, 0.1154, 0.05107, 0.116, 0.05107, 0.116, 0.05183, 0.1154, 0.05183, 0.1131, 0.04743, 0.1126, 0.04743, 0.1125, 0.04708, 0.1133, 0.04707, 0.1126, 0.04743, 0.1122, 0.04781, 0.1119, 0.04766, 0.1125, 0.04708, 0.1122, 0.04781, 0.1122, 0.04834, 0.1119, 0.04849, 0.1119, 0.04766, 0.1122, 0.04834, 0.1126, 0.04872, 0.1125, 0.04907, 0.1119, 0.04849, 0.1126, 0.04872, 0.1131, 0.04872, 0.1133, 0.04907, 0.1125, 0.04907, 0.1131, 0.04872, 0.1135, 0.04834, 0.1139, 0.04849, 0.1133, 0.04907, 0.1135, 0.04834, 0.1135, 0.04781, 0.1139, 0.04766, 0.1139, 0.04849, 0.1135, 0.04781, 0.1131, 0.04743, 0.1133, 0.04707, 0.1139, 0.04766])
me_plane_180.materials.append(mat_material_035)
me_plane_180.use_remesh_fix_poles = True
me_plane_180.use_remesh_preserve_attributes = False
me_plane_180.use_mirror_vertex_groups = False
me_plane_180.update()
me_plane_179 = bpy.data.meshes.new('Plane.179')
me_plane_179.from_pydata([(-0.3687, -0.8145, 0.1834), (-0.4743, -0.8145, 0.1834), (-0.3687, -0.6321, 0.1834), (-0.4743, -0.6321, 0.1834), (-0.3687, -0.6856, 0.05443), (-0.4743, -0.6856, 0.05443), (-0.3687, -0.8145, 0.001014), (-0.4743, -0.8145, 0.001014), (-0.3687, -0.9434, 0.05443), (-0.4743, -0.9434, 0.05443), (-0.3687, -0.9969, 0.1834), (-0.4743, -0.9969, 0.1834), (-0.3687, -0.9434, 0.3123), (-0.4743, -0.9434, 0.3123), (-0.3687, -0.8145, 0.3657), (-0.4743, -0.8145, 0.3657), (-0.3687, -0.6856, 0.3123), (-0.4743, -0.6856, 0.3123), (-0.4743, -0.7316, 0.1005), (-0.4743, -0.6972, 0.1834), (-0.4743, -0.8145, 0.0661), (-0.4743, -0.8974, 0.1005), (-0.4743, -0.9318, 0.1834), (-0.4743, -0.8974, 0.2663), (-0.4743, -0.8145, 0.3006), (-0.4743, -0.7316, 0.2663)], [], [(0, 4, 2), (1, 19, 18), (2, 4, 5, 3), (0, 6, 4), (1, 18, 20), (4, 6, 7, 5), (0, 8, 6), (1, 20, 21), (6, 8, 9, 7), (0, 10, 8), (1, 21, 22), (8, 10, 11, 9), (0, 12, 10), (1, 22, 23), (10, 12, 13, 11), (0, 14, 12), (1, 23, 24), (12, 14, 15, 13), (0, 16, 14), (1, 24, 25), (14, 16, 17, 15), (0, 2, 16), (1, 25, 19), (16, 2, 3, 17), (19, 3, 5, 18), (18, 5, 7, 20), (20, 7, 9, 21), (21, 9, 11, 22), (22, 11, 13, 23), (23, 13, 15, 24), (24, 15, 17, 25), (25, 17, 3, 19)])
_uv = me_plane_179.uv_layers.new(name='UVMap')
_uv.uv.foreach_set('vector', [0.1171, 0.05007, 0.1167, 0.05107, 0.1175, 0.05107, 0.2504, 0.04652, 0.2507, 0.04588, 0.2501, 0.04588, 0.1252, 0.03512, 0.1252, 0.03432, 0.1246, 0.03432, 0.1246, 0.03512, 0.1171, 0.05007, 0.1161, 0.05049, 0.1167, 0.05107, 0.2504, 0.04652, 0.2501, 0.04588, 0.2498, 0.04626, 0.1141, 0.05107, 0.1141, 0.05184, 0.1147, 0.05184, 0.1147, 0.05107, 0.1171, 0.05007, 0.1161, 0.04966, 0.1161, 0.05049, 0.2504, 0.04652, 0.2498, 0.04626, 0.2498, 0.04679, 0.1141, 0.05184, 0.1141, 0.0526, 0.1147, 0.0526, 0.1147, 0.05184, 0.1171, 0.05007, 0.1167, 0.04907, 0.1161, 0.04966, 0.2504, 0.04652, 0.2498, 0.04679, 0.2501, 0.04717, 0.1173, 0.0526, 0.1173, 0.05184, 0.1167, 0.05184, 0.1167, 0.0526, 0.1171, 0.05007, 0.1175, 0.04908, 0.1167, 0.04907, 0.2504, 0.04652, 0.2501, 0.04717, 0.2507, 0.04717, 0.1173, 0.05184, 0.1173, 0.05107, 0.1167, 0.05107, 0.1167, 0.05184, 0.1171, 0.05007, 0.1181, 0.04966, 0.1175, 0.04908, 0.2504, 0.04652, 0.2507, 0.04717, 0.251, 0.04679, 0.1195, 0.05093, 0.1195, 0.05169, 0.1202, 0.05169, 0.1202, 0.05093, 0.1171, 0.05007, 0.1181, 0.05049, 0.1181, 0.04966, 0.2504, 0.04652, 0.251, 0.04679, 0.251, 0.04626, 0.1195, 0.05169, 0.1195, 0.05246, 0.1202, 0.05246, 0.1202, 0.05169, 0.1171, 0.05007, 0.1175, 0.05107, 0.1181, 0.05049, 0.2504, 0.04652, 0.251, 0.04626, 0.2507, 0.04588, 0.1252, 0.03584, 0.1252, 0.03512, 0.1246, 0.03512, 0.1246, 0.03584, 0.1173, 0.04743, 0.1175, 0.04707, 0.1167, 0.04708, 0.1168, 0.04743, 0.1168, 0.04743, 0.1167, 0.04708, 0.1161, 0.04766, 0.1164, 0.04781, 0.1164, 0.04781, 0.1161, 0.04766, 0.1161, 0.04849, 0.1164, 0.04834, 0.1164, 0.04834, 0.1161, 0.04849, 0.1167, 0.04907, 0.1168, 0.04872, 0.1168, 0.04872, 0.1167, 0.04907, 0.1175, 0.04907, 0.1173, 0.04872, 0.1173, 0.04872, 0.1175, 0.04907, 0.1181, 0.04849, 0.1177, 0.04834, 0.1177, 0.04834, 0.1181, 0.04849, 0.1181, 0.04766, 0.1177, 0.04781, 0.1177, 0.04781, 0.1181, 0.04766, 0.1175, 0.04707, 0.1173, 0.04743])
me_plane_179.materials.append(mat_material_035)
me_plane_179.use_remesh_fix_poles = True
me_plane_179.use_remesh_preserve_attributes = False
me_plane_179.use_mirror_vertex_groups = False
me_plane_179.update()
me_plane_178 = bpy.data.meshes.new('Plane.178')
me_plane_178.from_pydata([(0.3687, 0.5976, 0.1834), (0.4743, 0.5976, 0.1834), (0.3687, 0.7799, 0.1834), (0.4743, 0.7799, 0.1834), (0.3687, 0.7265, 0.05443), (0.4743, 0.7265, 0.05443), (0.3687, 0.5976, 0.001014), (0.4743, 0.5976, 0.001014), (0.3687, 0.4686, 0.05443), (0.4743, 0.4686, 0.05443), (0.3687, 0.4152, 0.1834), (0.4743, 0.4152, 0.1834), (0.3687, 0.4686, 0.3123), (0.4743, 0.4686, 0.3123), (0.3687, 0.5976, 0.3657), (0.4743, 0.5976, 0.3657), (0.3687, 0.7265, 0.3123), (0.4743, 0.7265, 0.3123), (0.4743, 0.6805, 0.1005), (0.4743, 0.7148, 0.1834), (0.4743, 0.5976, 0.0661), (0.4743, 0.5146, 0.1005), (0.4743, 0.4803, 0.1834), (0.4743, 0.5146, 0.2663), (0.4743, 0.5976, 0.3006), (0.4743, 0.6805, 0.2663)], [], [(0, 2, 4), (1, 18, 19), (2, 3, 5, 4), (0, 4, 6), (1, 20, 18), (4, 5, 7, 6), (0, 6, 8), (1, 21, 20), (6, 7, 9, 8), (0, 8, 10), (1, 22, 21), (8, 9, 11, 10), (0, 10, 12), (1, 23, 22), (10, 11, 13, 12), (0, 12, 14), (1, 24, 23), (12, 13, 15, 14), (0, 14, 16), (1, 25, 24), (14, 15, 17, 16), (0, 16, 2), (1, 19, 25), (16, 17, 3, 2), (19, 18, 5, 3), (18, 20, 7, 5), (20, 21, 9, 7), (21, 22, 11, 9), (22, 23, 13, 11), (23, 24, 15, 13), (24, 25, 17, 15), (25, 19, 3, 17)])
_uv = me_plane_178.uv_layers.new(name='UVMap')
_uv.uv.foreach_set('vector', [0.1193, 0.04993, 0.1189, 0.04893, 0.1197, 0.04893, 0.2442, 0.04652, 0.244, 0.04588, 0.2445, 0.04588, 0.1161, 0.05183, 0.1167, 0.05183, 0.1167, 0.0526, 0.1161, 0.0526, 0.1193, 0.04993, 0.1197, 0.04893, 0.1203, 0.04952, 0.2442, 0.04652, 0.2436, 0.04626, 0.244, 0.04588, 0.1183, 0.05093, 0.1189, 0.05093, 0.1189, 0.05169, 0.1183, 0.05169, 0.1193, 0.04993, 0.1203, 0.04952, 0.1203, 0.05035, 0.2442, 0.04652, 0.2436, 0.04679, 0.2436, 0.04626, 0.1183, 0.05169, 0.1189, 0.05169, 0.1189, 0.05246, 0.1183, 0.05246, 0.1193, 0.04993, 0.1203, 0.05035, 0.1197, 0.05093, 0.2442, 0.04652, 0.244, 0.04717, 0.2436, 0.04679, 0.1246, 0.04634, 0.1252, 0.04634, 0.1252, 0.04706, 0.1246, 0.04706, 0.1193, 0.04993, 0.1197, 0.05093, 0.1189, 0.05093, 0.2442, 0.04652, 0.2445, 0.04717, 0.244, 0.04717, 0.1246, 0.04706, 0.1252, 0.04706, 0.1252, 0.04786, 0.1246, 0.04786, 0.1193, 0.04993, 0.1189, 0.05093, 0.1183, 0.05034, 0.2442, 0.04652, 0.2449, 0.04679, 0.2445, 0.04717, 0.1154, 0.0526, 0.1147, 0.0526, 0.1147, 0.05184, 0.1154, 0.05184, 0.1193, 0.04993, 0.1183, 0.05034, 0.1183, 0.04951, 0.2442, 0.04652, 0.2449, 0.04626, 0.2449, 0.04679, 0.1154, 0.05184, 0.1147, 0.05184, 0.1147, 0.05107, 0.1154, 0.05107, 0.1193, 0.04993, 0.1183, 0.04951, 0.1189, 0.04893, 0.2442, 0.04652, 0.2445, 0.04588, 0.2449, 0.04626, 0.1161, 0.05107, 0.1167, 0.05107, 0.1167, 0.05183, 0.1161, 0.05183, 0.1112, 0.04743, 0.1106, 0.04743, 0.1105, 0.04708, 0.1113, 0.04707, 0.1106, 0.04743, 0.1103, 0.04781, 0.1099, 0.04766, 0.1105, 0.04708, 0.1103, 0.04781, 0.1103, 0.04834, 0.1099, 0.04849, 0.1099, 0.04766, 0.1103, 0.04834, 0.1106, 0.04872, 0.1105, 0.04907, 0.1099, 0.04849, 0.1106, 0.04872, 0.1112, 0.04872, 0.1113, 0.04907, 0.1105, 0.04907, 0.1112, 0.04872, 0.1115, 0.04834, 0.1119, 0.04849, 0.1113, 0.04907, 0.1115, 0.04834, 0.1115, 0.04781, 0.1119, 0.04766, 0.1119, 0.04849, 0.1115, 0.04781, 0.1112, 0.04743, 0.1113, 0.04707, 0.1119, 0.04766])
me_plane_178.materials.append(mat_material_035)
me_plane_178.use_remesh_fix_poles = True
me_plane_178.use_remesh_preserve_attributes = False
me_plane_178.use_mirror_vertex_groups = False
me_plane_178.update()
me_plane_177 = bpy.data.meshes.new('Plane.177')
me_plane_177.from_pydata([(-0.3687, 0.5976, 0.1834), (-0.4743, 0.5976, 0.1834), (-0.3687, 0.7799, 0.1834), (-0.4743, 0.7799, 0.1834), (-0.3687, 0.7265, 0.05443), (-0.4743, 0.7265, 0.05443), (-0.3687, 0.5976, 0.001014), (-0.4743, 0.5976, 0.001014), (-0.3687, 0.4686, 0.05443), (-0.4743, 0.4686, 0.05443), (-0.3687, 0.4152, 0.1834), (-0.4743, 0.4152, 0.1834), (-0.3687, 0.4686, 0.3123), (-0.4743, 0.4686, 0.3123), (-0.3687, 0.5976, 0.3657), (-0.4743, 0.5976, 0.3657), (-0.3687, 0.7265, 0.3123), (-0.4743, 0.7265, 0.3123), (-0.4743, 0.6805, 0.1005), (-0.4743, 0.7148, 0.1834), (-0.4743, 0.5976, 0.0661), (-0.4743, 0.5146, 0.1005), (-0.4743, 0.4803, 0.1834), (-0.4743, 0.5146, 0.2663), (-0.4743, 0.5976, 0.3006), (-0.4743, 0.6805, 0.2663)], [], [(0, 4, 2), (1, 19, 18), (2, 4, 5, 3), (0, 6, 4), (1, 18, 20), (4, 6, 7, 5), (0, 8, 6), (1, 20, 21), (6, 8, 9, 7), (0, 10, 8), (1, 21, 22), (8, 10, 11, 9), (0, 12, 10), (1, 22, 23), (10, 12, 13, 11), (0, 14, 12), (1, 23, 24), (12, 14, 15, 13), (0, 16, 14), (1, 24, 25), (14, 16, 17, 15), (0, 2, 16), (1, 25, 19), (16, 2, 3, 17), (19, 3, 5, 18), (18, 5, 7, 20), (20, 7, 9, 21), (21, 9, 11, 22), (22, 11, 13, 23), (23, 13, 15, 24), (24, 15, 17, 25), (25, 17, 3, 19)])
_uv = me_plane_177.uv_layers.new(name='UVMap')
_uv.uv.foreach_set('vector', [0.1151, 0.05007, 0.1147, 0.05107, 0.1155, 0.05107, 0.2484, 0.04652, 0.2487, 0.04588, 0.2482, 0.04588, 0.1246, 0.04402, 0.1246, 0.04482, 0.1252, 0.04482, 0.1252, 0.04402, 0.1151, 0.05007, 0.1141, 0.05049, 0.1147, 0.05107, 0.2484, 0.04652, 0.2482, 0.04588, 0.2478, 0.04626, 0.1209, 0.05093, 0.1209, 0.0517, 0.1215, 0.0517, 0.1215, 0.05093, 0.1151, 0.05007, 0.1141, 0.04966, 0.1141, 0.05049, 0.2484, 0.04652, 0.2478, 0.04626, 0.2478, 0.04679, 0.1209, 0.0517, 0.1209, 0.05246, 0.1215, 0.05246, 0.1215, 0.0517, 0.1151, 0.05007, 0.1147, 0.04907, 0.1141, 0.04966, 0.2484, 0.04652, 0.2478, 0.04679, 0.2482, 0.04717, 0.118, 0.0526, 0.118, 0.05184, 0.1173, 0.05184, 0.1173, 0.0526, 0.1151, 0.05007, 0.1155, 0.04908, 0.1147, 0.04907, 0.2484, 0.04652, 0.2482, 0.04717, 0.2487, 0.04717, 0.118, 0.05184, 0.118, 0.05107, 0.1173, 0.05107, 0.1173, 0.05184, 0.1151, 0.05007, 0.1161, 0.04966, 0.1155, 0.04908, 0.2484, 0.04652, 0.2487, 0.04717, 0.2491, 0.04679, 0.1195, 0.05246, 0.1195, 0.05169, 0.1189, 0.05169, 0.1189, 0.05246, 0.1151, 0.05007, 0.1161, 0.05049, 0.1161, 0.04966, 0.2484, 0.04652, 0.2491, 0.04679, 0.2491, 0.04626, 0.1195, 0.05169, 0.1195, 0.05093, 0.1189, 0.05093, 0.1189, 0.05169, 0.1151, 0.05007, 0.1155, 0.05107, 0.1161, 0.05049, 0.2484, 0.04652, 0.2491, 0.04626, 0.2487, 0.04588, 0.1246, 0.0433, 0.1246, 0.04402, 0.1252, 0.04402, 0.1252, 0.0433, 0.1154, 0.04743, 0.1155, 0.04707, 0.1147, 0.04708, 0.1148, 0.04743, 0.1148, 0.04743, 0.1147, 0.04708, 0.1141, 0.04766, 0.1145, 0.04781, 0.1145, 0.04781, 0.1141, 0.04766, 0.1141, 0.04849, 0.1145, 0.04834, 0.1145, 0.04834, 0.1141, 0.04849, 0.1147, 0.04907, 0.1148, 0.04872, 0.1148, 0.04872, 0.1147, 0.04907, 0.1155, 0.04907, 0.1154, 0.04872, 0.1154, 0.04872, 0.1155, 0.04907, 0.1161, 0.04849, 0.1157, 0.04834, 0.1157, 0.04834, 0.1161, 0.04849, 0.1161, 0.04766, 0.1157, 0.04781, 0.1157, 0.04781, 0.1161, 0.04766, 0.1155, 0.04707, 0.1154, 0.04743])
me_plane_177.materials.append(mat_material_035)
me_plane_177.use_remesh_fix_poles = True
me_plane_177.use_remesh_preserve_attributes = False
me_plane_177.use_mirror_vertex_groups = False
me_plane_177.update()

# ---- objects
ob_taxi = bpy.data.objects.new('Taxi', me_plane_181)
ob_wheel_fl = bpy.data.objects.new('Wheel_FL', me_plane_180)
ob_wheel_fr = bpy.data.objects.new('Wheel_FR', me_plane_179)
ob_wheel_rl = bpy.data.objects.new('Wheel_RL', me_plane_178)
ob_wheel_rr = bpy.data.objects.new('Wheel_RR', me_plane_177)

# ---- transforms, parenting, visibility, modifiers, constraints
ob_taxi.location = (0.0, 0.0, 0.0)
ob_taxi.lineart.crease_threshold = 0.0
ob_wheel_fl.parent = ob_taxi
ob_wheel_fl.location = (0.0, 0.0, 0.0)
ob_wheel_fl.lineart.crease_threshold = 0.0
ob_wheel_fr.parent = ob_taxi
ob_wheel_fr.location = (0.0, 0.0, 0.0)
ob_wheel_fr.lineart.crease_threshold = 0.0
ob_wheel_rl.parent = ob_taxi
ob_wheel_rl.location = (0.0, 0.0, 0.0)
ob_wheel_rl.lineart.crease_threshold = 0.0
ob_wheel_rr.parent = ob_taxi
ob_wheel_rr.location = (0.0, 0.0, 0.0)
ob_wheel_rr.lineart.crease_threshold = 0.0

# ---- collection membership
col_collection.objects.link(ob_taxi)
col_collection.objects.link(ob_wheel_fl)
col_collection.objects.link(ob_wheel_fr)
col_collection.objects.link(ob_wheel_rl)
col_collection.objects.link(ob_wheel_rr)

# ---- scene / render settings (as saved in the file)
scene.frame_start = 1; scene.frame_end = 250; scene.frame_set(1)
scene.render.engine = 'BLENDER_EEVEE_NEXT'
scene.cycles.use_denoising = False
scene.cycles.samples = 128
scene.cycles.sampling_pattern = 'TABULATED_SOBOL'
scene.cycles.use_adaptive_sampling = False
scene.cycles.use_light_tree = False
scene.view_settings.view_transform = 'Filmic'
bpy.context.view_layer.update()

# ---- added for rendering (the .blend has no active camera and no usable light): camera, sun
cam_auto = bpy.data.cameras.new('AutoCamera')
cam_auto.lens = 50.0
cam_auto.sensor_width = 36.0
cam_auto.clip_end = 1000.0
ob_auto_camera = bpy.data.objects.new('AutoCamera', cam_auto)
scene.collection.objects.link(ob_auto_camera)
ob_auto_camera.location = (2.80854, -3.35572, 2.77309)
ob_auto_camera.rotation_euler = (1.09748, -7.21219e-08, 0.694738)
scene.camera = ob_auto_camera
light_auto_sun = bpy.data.lights.new('AutoSun', 'SUN')
light_auto_sun.energy = 3.0
light_auto_sun.angle = 0.0523599
ob_auto_sun = bpy.data.objects.new('AutoSun', light_auto_sun)
scene.collection.objects.link(ob_auto_sun)
ob_auto_sun.rotation_euler = (0.872665, 0.174533, 0.523599)
bpy.context.view_layer.update()
